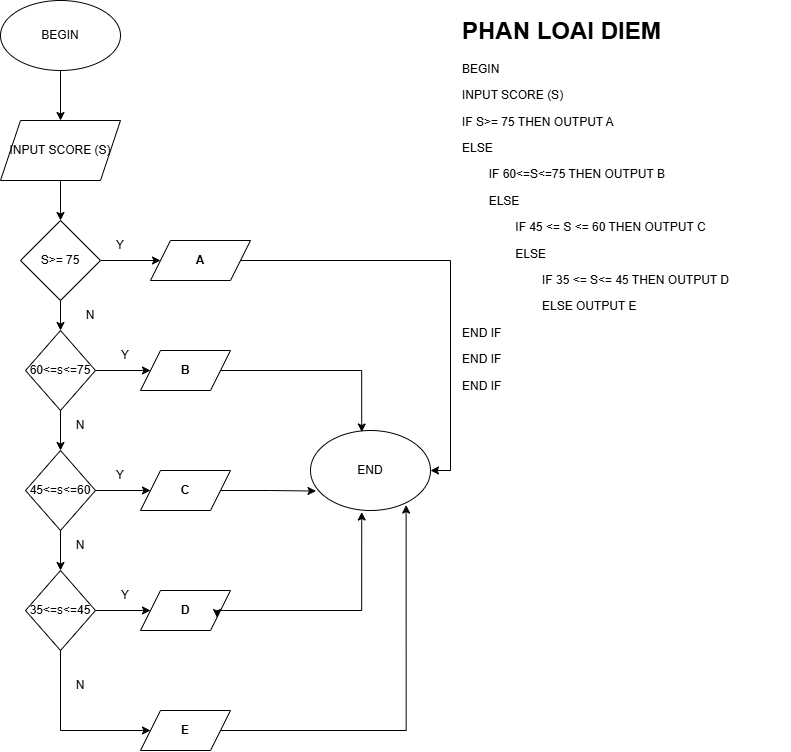

The diagram above was exported from draw.io. Its source (the exported page's mxGraphModel, read from the mxfile embedded in the PNG):
<mxGraphModel dx="1297" dy="767" grid="1" gridSize="10" guides="1" tooltips="1" connect="1" arrows="1" fold="1" page="1" pageScale="1" pageWidth="850" pageHeight="1100" math="0" shadow="0">
  <root>
    <mxCell id="0" />
    <mxCell id="1" parent="0" />
    <mxCell id="oNn3dLHNrMjuDXit4Wg3-16" value="" style="edgeStyle=orthogonalEdgeStyle;rounded=0;orthogonalLoop=1;jettySize=auto;html=1;" edge="1" parent="1" source="oNn3dLHNrMjuDXit4Wg3-1" target="oNn3dLHNrMjuDXit4Wg3-2">
      <mxGeometry relative="1" as="geometry" />
    </mxCell>
    <mxCell id="oNn3dLHNrMjuDXit4Wg3-1" value="BEGIN" style="ellipse;whiteSpace=wrap;html=1;" vertex="1" parent="1">
      <mxGeometry x="40" y="20" width="120" height="70" as="geometry" />
    </mxCell>
    <mxCell id="oNn3dLHNrMjuDXit4Wg3-17" value="" style="edgeStyle=orthogonalEdgeStyle;rounded=0;orthogonalLoop=1;jettySize=auto;html=1;" edge="1" parent="1" source="oNn3dLHNrMjuDXit4Wg3-2" target="oNn3dLHNrMjuDXit4Wg3-3">
      <mxGeometry relative="1" as="geometry" />
    </mxCell>
    <mxCell id="oNn3dLHNrMjuDXit4Wg3-2" value="INPUT SCORE (S)" style="shape=parallelogram;perimeter=parallelogramPerimeter;whiteSpace=wrap;html=1;fixedSize=1;" vertex="1" parent="1">
      <mxGeometry x="40" y="140" width="120" height="60" as="geometry" />
    </mxCell>
    <mxCell id="oNn3dLHNrMjuDXit4Wg3-18" value="" style="edgeStyle=orthogonalEdgeStyle;rounded=0;orthogonalLoop=1;jettySize=auto;html=1;" edge="1" parent="1" source="oNn3dLHNrMjuDXit4Wg3-3" target="oNn3dLHNrMjuDXit4Wg3-4">
      <mxGeometry relative="1" as="geometry" />
    </mxCell>
    <mxCell id="oNn3dLHNrMjuDXit4Wg3-19" value="" style="edgeStyle=orthogonalEdgeStyle;rounded=0;orthogonalLoop=1;jettySize=auto;html=1;" edge="1" parent="1" source="oNn3dLHNrMjuDXit4Wg3-3" target="oNn3dLHNrMjuDXit4Wg3-5">
      <mxGeometry relative="1" as="geometry" />
    </mxCell>
    <mxCell id="oNn3dLHNrMjuDXit4Wg3-3" value="&lt;div&gt;S&amp;gt;= 75&lt;/div&gt;" style="rhombus;whiteSpace=wrap;html=1;" vertex="1" parent="1">
      <mxGeometry x="60" y="240" width="80" height="80" as="geometry" />
    </mxCell>
    <mxCell id="oNn3dLHNrMjuDXit4Wg3-27" style="edgeStyle=orthogonalEdgeStyle;rounded=0;orthogonalLoop=1;jettySize=auto;html=1;entryX=1;entryY=0.5;entryDx=0;entryDy=0;" edge="1" parent="1" source="oNn3dLHNrMjuDXit4Wg3-4" target="oNn3dLHNrMjuDXit4Wg3-15">
      <mxGeometry relative="1" as="geometry" />
    </mxCell>
    <mxCell id="oNn3dLHNrMjuDXit4Wg3-4" value="A" style="shape=parallelogram;perimeter=parallelogramPerimeter;whiteSpace=wrap;html=1;fixedSize=1;fontStyle=1" vertex="1" parent="1">
      <mxGeometry x="190" y="260" width="100" height="40" as="geometry" />
    </mxCell>
    <mxCell id="oNn3dLHNrMjuDXit4Wg3-20" value="" style="edgeStyle=orthogonalEdgeStyle;rounded=0;orthogonalLoop=1;jettySize=auto;html=1;" edge="1" parent="1" source="oNn3dLHNrMjuDXit4Wg3-5" target="oNn3dLHNrMjuDXit4Wg3-7">
      <mxGeometry relative="1" as="geometry" />
    </mxCell>
    <mxCell id="oNn3dLHNrMjuDXit4Wg3-21" value="" style="edgeStyle=orthogonalEdgeStyle;rounded=0;orthogonalLoop=1;jettySize=auto;html=1;" edge="1" parent="1" source="oNn3dLHNrMjuDXit4Wg3-5" target="oNn3dLHNrMjuDXit4Wg3-8">
      <mxGeometry relative="1" as="geometry" />
    </mxCell>
    <mxCell id="oNn3dLHNrMjuDXit4Wg3-5" value="&lt;div&gt;&lt;div&gt;60&amp;lt;=s&amp;lt;=75&lt;/div&gt;&lt;/div&gt;" style="rhombus;whiteSpace=wrap;html=1;" vertex="1" parent="1">
      <mxGeometry x="65" y="350" width="70" height="80" as="geometry" />
    </mxCell>
    <mxCell id="oNn3dLHNrMjuDXit4Wg3-7" value="B" style="shape=parallelogram;perimeter=parallelogramPerimeter;whiteSpace=wrap;html=1;fixedSize=1;fontStyle=1" vertex="1" parent="1">
      <mxGeometry x="180" y="370" width="90" height="40" as="geometry" />
    </mxCell>
    <mxCell id="oNn3dLHNrMjuDXit4Wg3-22" value="" style="edgeStyle=orthogonalEdgeStyle;rounded=0;orthogonalLoop=1;jettySize=auto;html=1;" edge="1" parent="1" source="oNn3dLHNrMjuDXit4Wg3-8" target="oNn3dLHNrMjuDXit4Wg3-10">
      <mxGeometry relative="1" as="geometry" />
    </mxCell>
    <mxCell id="oNn3dLHNrMjuDXit4Wg3-23" value="" style="edgeStyle=orthogonalEdgeStyle;rounded=0;orthogonalLoop=1;jettySize=auto;html=1;" edge="1" parent="1" source="oNn3dLHNrMjuDXit4Wg3-8" target="oNn3dLHNrMjuDXit4Wg3-11">
      <mxGeometry relative="1" as="geometry" />
    </mxCell>
    <mxCell id="oNn3dLHNrMjuDXit4Wg3-8" value="&lt;div&gt;&lt;div&gt;45&amp;lt;=s&amp;lt;=60&lt;/div&gt;&lt;/div&gt;" style="rhombus;whiteSpace=wrap;html=1;" vertex="1" parent="1">
      <mxGeometry x="65" y="470" width="70" height="80" as="geometry" />
    </mxCell>
    <mxCell id="oNn3dLHNrMjuDXit4Wg3-10" value="C" style="shape=parallelogram;perimeter=parallelogramPerimeter;whiteSpace=wrap;html=1;fixedSize=1;fontStyle=1" vertex="1" parent="1">
      <mxGeometry x="180" y="490" width="90" height="40" as="geometry" />
    </mxCell>
    <mxCell id="oNn3dLHNrMjuDXit4Wg3-24" value="" style="edgeStyle=orthogonalEdgeStyle;rounded=0;orthogonalLoop=1;jettySize=auto;html=1;" edge="1" parent="1" source="oNn3dLHNrMjuDXit4Wg3-11" target="oNn3dLHNrMjuDXit4Wg3-12">
      <mxGeometry relative="1" as="geometry" />
    </mxCell>
    <mxCell id="oNn3dLHNrMjuDXit4Wg3-26" style="edgeStyle=orthogonalEdgeStyle;rounded=0;orthogonalLoop=1;jettySize=auto;html=1;exitX=0.5;exitY=1;exitDx=0;exitDy=0;entryX=0;entryY=0.5;entryDx=0;entryDy=0;" edge="1" parent="1" source="oNn3dLHNrMjuDXit4Wg3-11" target="oNn3dLHNrMjuDXit4Wg3-14">
      <mxGeometry relative="1" as="geometry">
        <Array as="points">
          <mxPoint x="100" y="750" />
        </Array>
      </mxGeometry>
    </mxCell>
    <mxCell id="oNn3dLHNrMjuDXit4Wg3-11" value="&lt;div&gt;&lt;div&gt;35&amp;lt;=s&amp;lt;=45&lt;/div&gt;&lt;/div&gt;" style="rhombus;whiteSpace=wrap;html=1;" vertex="1" parent="1">
      <mxGeometry x="65" y="590" width="70" height="80" as="geometry" />
    </mxCell>
    <mxCell id="oNn3dLHNrMjuDXit4Wg3-12" value="D" style="shape=parallelogram;perimeter=parallelogramPerimeter;whiteSpace=wrap;html=1;fixedSize=1;fontStyle=1" vertex="1" parent="1">
      <mxGeometry x="180" y="610" width="90" height="40" as="geometry" />
    </mxCell>
    <mxCell id="oNn3dLHNrMjuDXit4Wg3-14" value="E" style="shape=parallelogram;perimeter=parallelogramPerimeter;whiteSpace=wrap;html=1;fixedSize=1;fontStyle=1" vertex="1" parent="1">
      <mxGeometry x="180" y="730" width="90" height="40" as="geometry" />
    </mxCell>
    <mxCell id="oNn3dLHNrMjuDXit4Wg3-15" value="END" style="ellipse;whiteSpace=wrap;html=1;" vertex="1" parent="1">
      <mxGeometry x="350" y="450" width="120" height="80" as="geometry" />
    </mxCell>
    <mxCell id="oNn3dLHNrMjuDXit4Wg3-30" style="edgeStyle=orthogonalEdgeStyle;rounded=0;orthogonalLoop=1;jettySize=auto;html=1;entryX=0.427;entryY=0.019;entryDx=0;entryDy=0;entryPerimeter=0;" edge="1" parent="1" source="oNn3dLHNrMjuDXit4Wg3-7" target="oNn3dLHNrMjuDXit4Wg3-15">
      <mxGeometry relative="1" as="geometry" />
    </mxCell>
    <mxCell id="oNn3dLHNrMjuDXit4Wg3-31" style="edgeStyle=orthogonalEdgeStyle;rounded=0;orthogonalLoop=1;jettySize=auto;html=1;entryX=0.046;entryY=0.757;entryDx=0;entryDy=0;entryPerimeter=0;" edge="1" parent="1" source="oNn3dLHNrMjuDXit4Wg3-10" target="oNn3dLHNrMjuDXit4Wg3-15">
      <mxGeometry relative="1" as="geometry" />
    </mxCell>
    <mxCell id="oNn3dLHNrMjuDXit4Wg3-32" style="edgeStyle=orthogonalEdgeStyle;rounded=0;orthogonalLoop=1;jettySize=auto;html=1;exitX=1;exitY=0.5;exitDx=0;exitDy=0;entryX=1;entryY=0.75;entryDx=0;entryDy=0;" edge="1" parent="1" source="oNn3dLHNrMjuDXit4Wg3-12" target="oNn3dLHNrMjuDXit4Wg3-12">
      <mxGeometry relative="1" as="geometry" />
    </mxCell>
    <mxCell id="oNn3dLHNrMjuDXit4Wg3-33" style="edgeStyle=orthogonalEdgeStyle;rounded=0;orthogonalLoop=1;jettySize=auto;html=1;entryX=0.427;entryY=1.019;entryDx=0;entryDy=0;entryPerimeter=0;" edge="1" parent="1" source="oNn3dLHNrMjuDXit4Wg3-12" target="oNn3dLHNrMjuDXit4Wg3-15">
      <mxGeometry relative="1" as="geometry" />
    </mxCell>
    <mxCell id="oNn3dLHNrMjuDXit4Wg3-34" style="edgeStyle=orthogonalEdgeStyle;rounded=0;orthogonalLoop=1;jettySize=auto;html=1;entryX=0.797;entryY=0.932;entryDx=0;entryDy=0;entryPerimeter=0;" edge="1" parent="1" source="oNn3dLHNrMjuDXit4Wg3-14" target="oNn3dLHNrMjuDXit4Wg3-15">
      <mxGeometry relative="1" as="geometry" />
    </mxCell>
    <mxCell id="oNn3dLHNrMjuDXit4Wg3-35" value="Y" style="text;html=1;align=center;verticalAlign=middle;whiteSpace=wrap;rounded=0;" vertex="1" parent="1">
      <mxGeometry x="130" y="250" width="60" height="30" as="geometry" />
    </mxCell>
    <mxCell id="oNn3dLHNrMjuDXit4Wg3-36" value="N" style="text;html=1;align=center;verticalAlign=middle;whiteSpace=wrap;rounded=0;" vertex="1" parent="1">
      <mxGeometry x="100" y="320" width="60" height="30" as="geometry" />
    </mxCell>
    <mxCell id="oNn3dLHNrMjuDXit4Wg3-38" value="Y" style="text;html=1;align=center;verticalAlign=middle;whiteSpace=wrap;rounded=0;" vertex="1" parent="1">
      <mxGeometry x="135" y="360" width="60" height="30" as="geometry" />
    </mxCell>
    <mxCell id="oNn3dLHNrMjuDXit4Wg3-39" value="Y" style="text;html=1;align=center;verticalAlign=middle;whiteSpace=wrap;rounded=0;" vertex="1" parent="1">
      <mxGeometry x="130" y="480" width="60" height="30" as="geometry" />
    </mxCell>
    <mxCell id="oNn3dLHNrMjuDXit4Wg3-40" value="Y" style="text;html=1;align=center;verticalAlign=middle;whiteSpace=wrap;rounded=0;" vertex="1" parent="1">
      <mxGeometry x="135" y="600" width="60" height="30" as="geometry" />
    </mxCell>
    <mxCell id="oNn3dLHNrMjuDXit4Wg3-41" value="N" style="text;html=1;align=center;verticalAlign=middle;whiteSpace=wrap;rounded=0;" vertex="1" parent="1">
      <mxGeometry x="90" y="430" width="60" height="30" as="geometry" />
    </mxCell>
    <mxCell id="oNn3dLHNrMjuDXit4Wg3-42" value="N" style="text;html=1;align=center;verticalAlign=middle;whiteSpace=wrap;rounded=0;" vertex="1" parent="1">
      <mxGeometry x="90" y="550" width="60" height="30" as="geometry" />
    </mxCell>
    <mxCell id="oNn3dLHNrMjuDXit4Wg3-43" value="N" style="text;html=1;align=center;verticalAlign=middle;whiteSpace=wrap;rounded=0;" vertex="1" parent="1">
      <mxGeometry x="90" y="690" width="60" height="30" as="geometry" />
    </mxCell>
    <mxCell id="oNn3dLHNrMjuDXit4Wg3-44" value="&lt;h1 style=&quot;margin-top: 0px;&quot;&gt;PHAN LOAI DIEM&amp;nbsp;&lt;/h1&gt;&lt;p&gt;BEGIN&lt;/p&gt;&lt;p&gt;INPUT SCORE (S)&amp;nbsp;&lt;/p&gt;&lt;p&gt;IF S&amp;gt;= 75 THEN OUTPUT A&lt;/p&gt;&lt;p&gt;ELSE&amp;nbsp;&lt;/p&gt;&lt;p&gt;&lt;span style=&quot;white-space: pre;&quot;&gt;&#09;&lt;/span&gt;IF 60&amp;lt;=S&amp;lt;=75 THEN OUTPUT B&amp;nbsp;&lt;br&gt;&lt;/p&gt;&lt;p&gt;&lt;span style=&quot;white-space: pre;&quot;&gt;&#09;&lt;/span&gt;ELSE&amp;nbsp;&lt;br&gt;&lt;/p&gt;&lt;p&gt;&lt;span style=&quot;white-space: pre;&quot;&gt;&#09;&lt;/span&gt;&lt;span style=&quot;white-space: pre;&quot;&gt;&#09;&lt;/span&gt;IF 45 &amp;lt;= S &amp;lt;= 60 THEN OUTPUT C&amp;nbsp;&lt;br&gt;&lt;/p&gt;&lt;p&gt;&lt;span style=&quot;white-space: pre;&quot;&gt;&#09;&lt;/span&gt;&lt;span style=&quot;white-space: pre;&quot;&gt;&#09;&lt;/span&gt;ELSE&amp;nbsp;&lt;br&gt;&lt;/p&gt;&lt;p&gt;&lt;span style=&quot;white-space: pre;&quot;&gt;&#09;&lt;/span&gt;&lt;span style=&quot;white-space: pre;&quot;&gt;&#09;&lt;/span&gt;&lt;span style=&quot;white-space: pre;&quot;&gt;&#09;&lt;/span&gt;IF 35 &amp;lt;= S&amp;lt;= 45 THEN OUTPUT D&amp;nbsp;&lt;br&gt;&lt;/p&gt;&lt;p&gt;&lt;span style=&quot;white-space: pre;&quot;&gt;&#09;&lt;/span&gt;&lt;span style=&quot;white-space: pre;&quot;&gt;&#09;&lt;/span&gt;&lt;span style=&quot;white-space: pre;&quot;&gt;&#09;&lt;/span&gt;ELSE OUTPUT E&amp;nbsp;&lt;br&gt;&lt;/p&gt;&lt;p&gt;END IF&lt;/p&gt;&lt;p&gt;END IF&lt;/p&gt;&lt;p&gt;END IF&lt;/p&gt;" style="text;html=1;whiteSpace=wrap;overflow=hidden;rounded=0;" vertex="1" parent="1">
      <mxGeometry x="500" y="30" width="330" height="530" as="geometry" />
    </mxCell>
  </root>
</mxGraphModel>